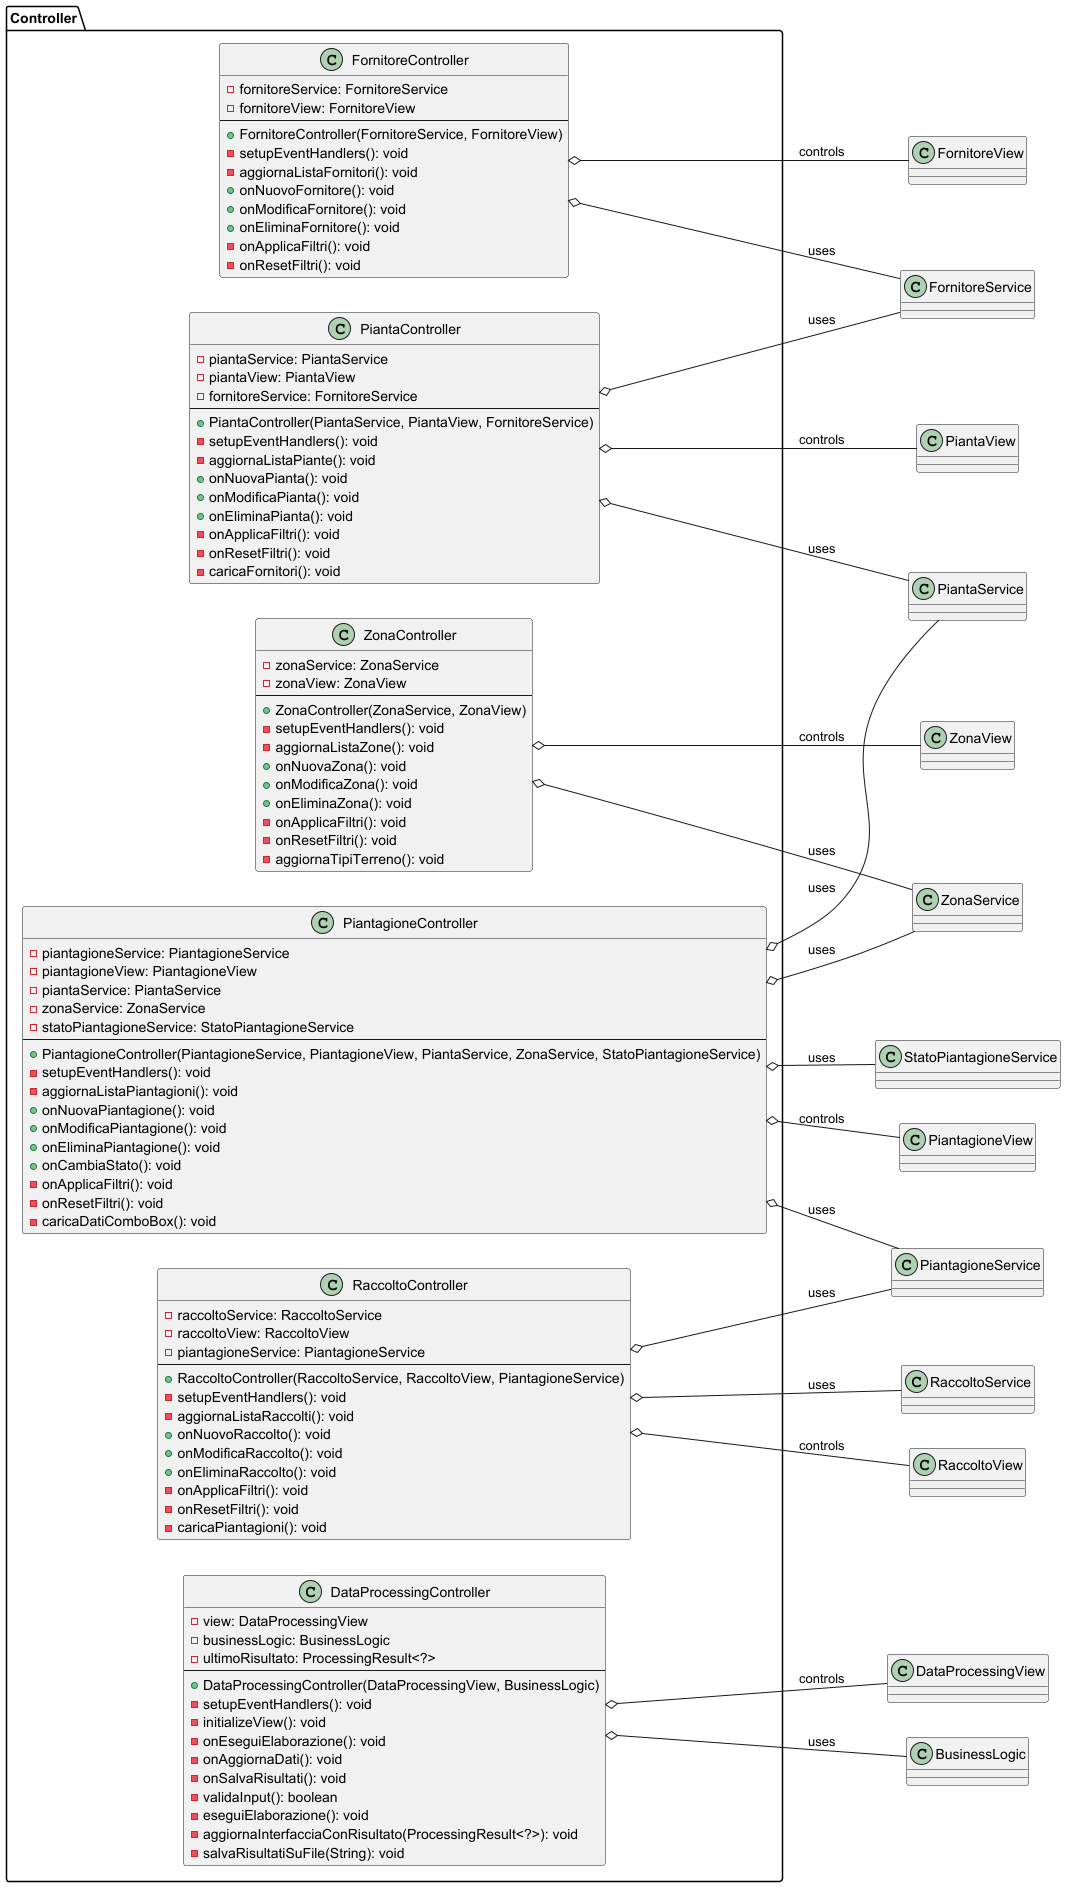

The diagram above was rendered by PlantUML. Its source (embedded in the PNG):
@startuml Controller Class Diagram
left to right direction
package "Controller" {

    class FornitoreController {
        -fornitoreService: FornitoreService
        -fornitoreView: FornitoreView
        --
        +FornitoreController(FornitoreService, FornitoreView)
        -setupEventHandlers(): void
        -aggiornaListaFornitori(): void
        +onNuovoFornitore(): void
        +onModificaFornitore(): void
        +onEliminaFornitore(): void
        -onApplicaFiltri(): void
        -onResetFiltri(): void
    }

    class PiantaController {
        -piantaService: PiantaService
        -piantaView: PiantaView
        -fornitoreService: FornitoreService
        --
        +PiantaController(PiantaService, PiantaView, FornitoreService)
        -setupEventHandlers(): void
        -aggiornaListaPiante(): void
        +onNuovaPianta(): void
        +onModificaPianta(): void
        +onEliminaPianta(): void
        -onApplicaFiltri(): void
        -onResetFiltri(): void
        -caricaFornitori(): void
    }

    class ZonaController {
        -zonaService: ZonaService
        -zonaView: ZonaView
        --
        +ZonaController(ZonaService, ZonaView)
        -setupEventHandlers(): void
        -aggiornaListaZone(): void
        +onNuovaZona(): void
        +onModificaZona(): void
        +onEliminaZona(): void
        -onApplicaFiltri(): void
        -onResetFiltri(): void
        -aggiornaTipiTerreno(): void
    }

    class PiantagioneController {
        -piantagioneService: PiantagioneService
        -piantagioneView: PiantagioneView
        -piantaService: PiantaService
        -zonaService: ZonaService
        -statoPiantagioneService: StatoPiantagioneService
        --
        +PiantagioneController(PiantagioneService, PiantagioneView, PiantaService, ZonaService, StatoPiantagioneService)
        -setupEventHandlers(): void
        -aggiornaListaPiantagioni(): void
        +onNuovaPiantagione(): void
        +onModificaPiantagione(): void
        +onEliminaPiantagione(): void
        +onCambiaStato(): void
        -onApplicaFiltri(): void
        -onResetFiltri(): void
        -caricaDatiComboBox(): void
    }

    class RaccoltoController {
        -raccoltoService: RaccoltoService
        -raccoltoView: RaccoltoView
        -piantagioneService: PiantagioneService
        --
        +RaccoltoController(RaccoltoService, RaccoltoView, PiantagioneService)
        -setupEventHandlers(): void
        -aggiornaListaRaccolti(): void
        +onNuovoRaccolto(): void
        +onModificaRaccolto(): void
        +onEliminaRaccolto(): void
        -onApplicaFiltri(): void
        -onResetFiltri(): void
        -caricaPiantagioni(): void
    }

    class DataProcessingController {
        -view: DataProcessingView
        -businessLogic: BusinessLogic
        -ultimoRisultato: ProcessingResult<?>
        --
        +DataProcessingController(DataProcessingView, BusinessLogic)
        -setupEventHandlers(): void
        -initializeView(): void
        -onEseguiElaborazione(): void
        -onAggiornaDati(): void
        -onSalvaRisultati(): void
        -validaInput(): boolean
        -eseguiElaborazione(): void
        -aggiornaInterfacciaConRisultato(ProcessingResult<?>): void
        -salvaRisultatiSuFile(String): void
    }
}

' Relazioni con BusinessLogic (Services)
FornitoreController o-- "FornitoreService" : "uses"
PiantaController o-- "PiantaService" : "uses"
PiantaController o-- "FornitoreService" : "uses"
ZonaController o-- "ZonaService" : "uses"
PiantagioneController o-- "PiantagioneService" : "uses"
PiantagioneController o-- "PiantaService" : "uses"
PiantagioneController o-- "ZonaService" : "uses"
PiantagioneController o-- "StatoPiantagioneService" : "uses"
RaccoltoController o-- "RaccoltoService" : "uses"
RaccoltoController o-- "PiantagioneService" : "uses"
DataProcessingController o-- "BusinessLogic" : "uses"

' Relazioni con View
FornitoreController o-- "FornitoreView" : "controls"
PiantaController o-- "PiantaView" : "controls"
ZonaController o-- "ZonaView" : "controls"
PiantagioneController o-- "PiantagioneView" : "controls"
RaccoltoController o-- "RaccoltoView" : "controls"
DataProcessingController o-- "DataProcessingView" : "controls"

@enduml